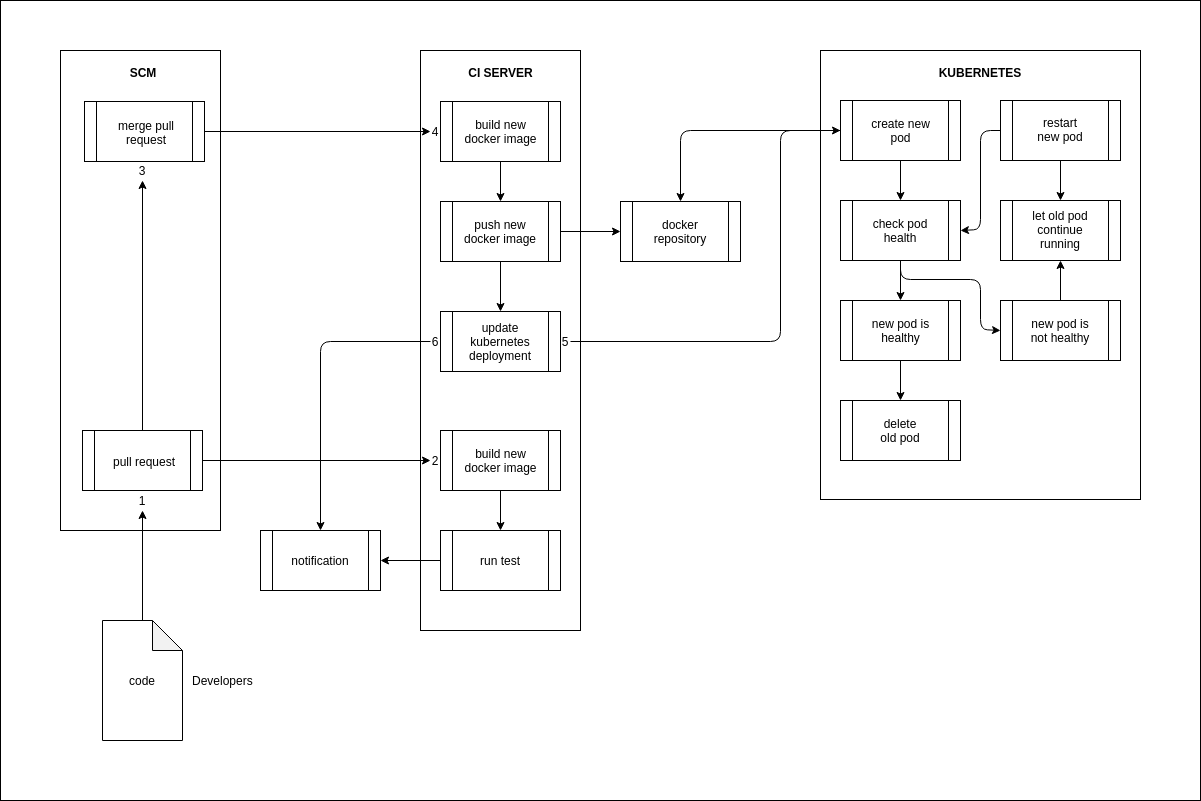

The diagram above was exported from draw.io. Its source (the exported page's mxGraphModel, read from the mxfile embedded in the PNG):
<mxGraphModel dx="1877" dy="991" grid="1" gridSize="10" guides="1" tooltips="1" connect="1" arrows="1" fold="1" page="1" pageScale="1" pageWidth="1000" pageHeight="700" math="0" shadow="0">
  <root>
    <mxCell id="0" />
    <mxCell id="1" parent="0" />
    <mxCell id="t0gmeOmwPBRyF4YvTY4l-83" value="" style="rounded=0;whiteSpace=wrap;html=1;fillColor=none;" vertex="1" parent="1">
      <mxGeometry x="20" y="180" width="1200" height="800" as="geometry" />
    </mxCell>
    <mxCell id="oE_XPsKFUS8r3yeYcz7--8" value="" style="rounded=0;whiteSpace=wrap;html=1;" parent="1" vertex="1">
      <mxGeometry x="80" y="230" width="160" height="480" as="geometry" />
    </mxCell>
    <mxCell id="oE_XPsKFUS8r3yeYcz7--15" value="" style="shape=note;whiteSpace=wrap;html=1;backgroundOutline=1;darkOpacity=0.05;" parent="1" vertex="1">
      <mxGeometry x="122" y="800" width="80" height="120" as="geometry" />
    </mxCell>
    <mxCell id="oE_XPsKFUS8r3yeYcz7--59" value="" style="shape=process;whiteSpace=wrap;html=1;backgroundOutline=1;align=center;" parent="1" vertex="1">
      <mxGeometry x="104" y="281" width="120" height="60" as="geometry" />
    </mxCell>
    <mxCell id="oE_XPsKFUS8r3yeYcz7--60" value="merge pull request" style="text;html=1;strokeColor=none;fillColor=none;align=center;verticalAlign=middle;whiteSpace=wrap;rounded=0;" parent="1" vertex="1">
      <mxGeometry x="131" y="302" width="70" height="20" as="geometry" />
    </mxCell>
    <mxCell id="rRXTX-7a_Twm8hszthFp-5" value="code" style="text;html=1;strokeColor=none;fillColor=none;align=center;verticalAlign=middle;whiteSpace=wrap;rounded=0;" parent="1" vertex="1">
      <mxGeometry x="142" y="850" width="40" height="20" as="geometry" />
    </mxCell>
    <mxCell id="rRXTX-7a_Twm8hszthFp-6" value="Developers" style="text;html=1;strokeColor=none;fillColor=none;align=left;verticalAlign=middle;whiteSpace=wrap;rounded=0;" parent="1" vertex="1">
      <mxGeometry x="210" y="850" width="62" height="20" as="geometry" />
    </mxCell>
    <mxCell id="t0gmeOmwPBRyF4YvTY4l-1" value="SCM" style="text;html=1;strokeColor=none;fillColor=none;align=center;verticalAlign=middle;whiteSpace=wrap;rounded=0;fontStyle=1" vertex="1" parent="1">
      <mxGeometry x="143" y="242" width="40" height="20" as="geometry" />
    </mxCell>
    <mxCell id="t0gmeOmwPBRyF4YvTY4l-3" value="" style="rounded=0;whiteSpace=wrap;html=1;" vertex="1" parent="1">
      <mxGeometry x="440" y="230" width="160" height="580" as="geometry" />
    </mxCell>
    <mxCell id="t0gmeOmwPBRyF4YvTY4l-4" value="" style="shape=process;whiteSpace=wrap;html=1;backgroundOutline=1;align=center;" vertex="1" parent="1">
      <mxGeometry x="460" y="610" width="120" height="60" as="geometry" />
    </mxCell>
    <mxCell id="t0gmeOmwPBRyF4YvTY4l-5" value="build new docker image" style="text;html=1;strokeColor=none;fillColor=none;align=center;verticalAlign=middle;whiteSpace=wrap;rounded=0;" vertex="1" parent="1">
      <mxGeometry x="478.5" y="630" width="83" height="20" as="geometry" />
    </mxCell>
    <mxCell id="t0gmeOmwPBRyF4YvTY4l-6" value="CI SERVER" style="text;html=1;strokeColor=none;fillColor=none;align=center;verticalAlign=middle;whiteSpace=wrap;rounded=0;fontStyle=1" vertex="1" parent="1">
      <mxGeometry x="485.5" y="242" width="69" height="20" as="geometry" />
    </mxCell>
    <mxCell id="t0gmeOmwPBRyF4YvTY4l-7" value="" style="shape=process;whiteSpace=wrap;html=1;backgroundOutline=1;align=center;" vertex="1" parent="1">
      <mxGeometry x="460" y="710" width="120" height="60" as="geometry" />
    </mxCell>
    <mxCell id="t0gmeOmwPBRyF4YvTY4l-8" value="run test" style="text;html=1;strokeColor=none;fillColor=none;align=center;verticalAlign=middle;whiteSpace=wrap;rounded=0;" vertex="1" parent="1">
      <mxGeometry x="494.25" y="730" width="51.5" height="20" as="geometry" />
    </mxCell>
    <mxCell id="t0gmeOmwPBRyF4YvTY4l-9" value="" style="endArrow=classic;html=1;entryX=0.5;entryY=0;entryDx=0;entryDy=0;exitX=0.5;exitY=1;exitDx=0;exitDy=0;" edge="1" parent="1" source="t0gmeOmwPBRyF4YvTY4l-4" target="t0gmeOmwPBRyF4YvTY4l-7">
      <mxGeometry width="50" height="50" relative="1" as="geometry">
        <mxPoint x="350" y="650" as="sourcePoint" />
        <mxPoint x="470" y="650" as="targetPoint" />
      </mxGeometry>
    </mxCell>
    <mxCell id="t0gmeOmwPBRyF4YvTY4l-10" value="" style="shape=process;whiteSpace=wrap;html=1;backgroundOutline=1;align=center;" vertex="1" parent="1">
      <mxGeometry x="280" y="710" width="120" height="60" as="geometry" />
    </mxCell>
    <mxCell id="t0gmeOmwPBRyF4YvTY4l-11" value="notification" style="text;html=1;strokeColor=none;fillColor=none;align=center;verticalAlign=middle;whiteSpace=wrap;rounded=0;" vertex="1" parent="1">
      <mxGeometry x="312.13" y="730" width="55.75" height="20" as="geometry" />
    </mxCell>
    <mxCell id="t0gmeOmwPBRyF4YvTY4l-13" value="" style="shape=process;whiteSpace=wrap;html=1;backgroundOutline=1;align=center;" vertex="1" parent="1">
      <mxGeometry x="460" y="281" width="120" height="60" as="geometry" />
    </mxCell>
    <mxCell id="t0gmeOmwPBRyF4YvTY4l-14" value="build new docker image" style="text;html=1;strokeColor=none;fillColor=none;align=center;verticalAlign=middle;whiteSpace=wrap;rounded=0;" vertex="1" parent="1">
      <mxGeometry x="478.5" y="301" width="83" height="20" as="geometry" />
    </mxCell>
    <mxCell id="t0gmeOmwPBRyF4YvTY4l-15" value="" style="shape=process;whiteSpace=wrap;html=1;backgroundOutline=1;align=center;" vertex="1" parent="1">
      <mxGeometry x="460" y="381" width="120" height="60" as="geometry" />
    </mxCell>
    <mxCell id="t0gmeOmwPBRyF4YvTY4l-16" value="push new docker image" style="text;html=1;strokeColor=none;fillColor=none;align=center;verticalAlign=middle;whiteSpace=wrap;rounded=0;" vertex="1" parent="1">
      <mxGeometry x="480" y="401" width="80" height="20" as="geometry" />
    </mxCell>
    <mxCell id="t0gmeOmwPBRyF4YvTY4l-17" value="" style="endArrow=classic;html=1;entryX=0.5;entryY=0;entryDx=0;entryDy=0;exitX=0.5;exitY=1;exitDx=0;exitDy=0;" edge="1" parent="1" source="t0gmeOmwPBRyF4YvTY4l-13" target="t0gmeOmwPBRyF4YvTY4l-15">
      <mxGeometry width="50" height="50" relative="1" as="geometry">
        <mxPoint x="350" y="321" as="sourcePoint" />
        <mxPoint x="470" y="321" as="targetPoint" />
      </mxGeometry>
    </mxCell>
    <mxCell id="t0gmeOmwPBRyF4YvTY4l-18" value="" style="shape=process;whiteSpace=wrap;html=1;backgroundOutline=1;align=center;" vertex="1" parent="1">
      <mxGeometry x="102" y="610" width="120" height="60" as="geometry" />
    </mxCell>
    <mxCell id="t0gmeOmwPBRyF4YvTY4l-19" value="pull request" style="text;html=1;strokeColor=none;fillColor=none;align=center;verticalAlign=middle;whiteSpace=wrap;rounded=0;" vertex="1" parent="1">
      <mxGeometry x="129" y="631" width="70" height="20" as="geometry" />
    </mxCell>
    <mxCell id="t0gmeOmwPBRyF4YvTY4l-21" value="" style="shape=process;whiteSpace=wrap;html=1;backgroundOutline=1;align=center;" vertex="1" parent="1">
      <mxGeometry x="640" y="381" width="120" height="60" as="geometry" />
    </mxCell>
    <mxCell id="t0gmeOmwPBRyF4YvTY4l-22" value="docker repository" style="text;html=1;strokeColor=none;fillColor=none;align=center;verticalAlign=middle;whiteSpace=wrap;rounded=0;" vertex="1" parent="1">
      <mxGeometry x="672.13" y="401" width="55.75" height="20" as="geometry" />
    </mxCell>
    <mxCell id="t0gmeOmwPBRyF4YvTY4l-23" value="" style="endArrow=classic;html=1;exitX=1;exitY=0.5;exitDx=0;exitDy=0;entryX=0;entryY=0.5;entryDx=0;entryDy=0;" edge="1" parent="1" source="t0gmeOmwPBRyF4YvTY4l-18" target="t0gmeOmwPBRyF4YvTY4l-77">
      <mxGeometry width="50" height="50" relative="1" as="geometry">
        <mxPoint x="460" y="681" as="sourcePoint" />
        <mxPoint x="410" y="640" as="targetPoint" />
      </mxGeometry>
    </mxCell>
    <mxCell id="t0gmeOmwPBRyF4YvTY4l-25" value="" style="shape=process;whiteSpace=wrap;html=1;backgroundOutline=1;align=center;" vertex="1" parent="1">
      <mxGeometry x="460" y="491" width="120" height="60" as="geometry" />
    </mxCell>
    <mxCell id="t0gmeOmwPBRyF4YvTY4l-26" value="update kubernetes deployment" style="text;html=1;strokeColor=none;fillColor=none;align=center;verticalAlign=middle;whiteSpace=wrap;rounded=0;" vertex="1" parent="1">
      <mxGeometry x="480" y="511" width="80" height="20" as="geometry" />
    </mxCell>
    <mxCell id="t0gmeOmwPBRyF4YvTY4l-27" value="" style="endArrow=classic;html=1;entryX=0.5;entryY=0;entryDx=0;entryDy=0;exitX=0.5;exitY=1;exitDx=0;exitDy=0;" edge="1" parent="1" source="t0gmeOmwPBRyF4YvTY4l-15" target="t0gmeOmwPBRyF4YvTY4l-25">
      <mxGeometry width="50" height="50" relative="1" as="geometry">
        <mxPoint x="530" y="351" as="sourcePoint" />
        <mxPoint x="530" y="391" as="targetPoint" />
      </mxGeometry>
    </mxCell>
    <mxCell id="t0gmeOmwPBRyF4YvTY4l-28" value="" style="rounded=0;whiteSpace=wrap;html=1;" vertex="1" parent="1">
      <mxGeometry x="840" y="230" width="320" height="449" as="geometry" />
    </mxCell>
    <mxCell id="t0gmeOmwPBRyF4YvTY4l-29" value="" style="shape=process;whiteSpace=wrap;html=1;backgroundOutline=1;align=center;" vertex="1" parent="1">
      <mxGeometry x="860" y="280" width="120" height="60" as="geometry" />
    </mxCell>
    <mxCell id="t0gmeOmwPBRyF4YvTY4l-30" value="create new pod" style="text;html=1;strokeColor=none;fillColor=none;align=center;verticalAlign=middle;whiteSpace=wrap;rounded=0;" vertex="1" parent="1">
      <mxGeometry x="878.5" y="300" width="83" height="20" as="geometry" />
    </mxCell>
    <mxCell id="t0gmeOmwPBRyF4YvTY4l-31" value="KUBERNETES" style="text;html=1;strokeColor=none;fillColor=none;align=center;verticalAlign=middle;whiteSpace=wrap;rounded=0;fontStyle=1" vertex="1" parent="1">
      <mxGeometry x="955" y="242" width="90" height="20" as="geometry" />
    </mxCell>
    <mxCell id="t0gmeOmwPBRyF4YvTY4l-32" value="" style="shape=process;whiteSpace=wrap;html=1;backgroundOutline=1;align=center;" vertex="1" parent="1">
      <mxGeometry x="860" y="380" width="120" height="60" as="geometry" />
    </mxCell>
    <mxCell id="t0gmeOmwPBRyF4YvTY4l-33" value="check pod health" style="text;html=1;strokeColor=none;fillColor=none;align=center;verticalAlign=middle;whiteSpace=wrap;rounded=0;" vertex="1" parent="1">
      <mxGeometry x="890" y="400" width="60" height="20" as="geometry" />
    </mxCell>
    <mxCell id="t0gmeOmwPBRyF4YvTY4l-34" value="" style="endArrow=classic;html=1;entryX=0.5;entryY=0;entryDx=0;entryDy=0;exitX=0.5;exitY=1;exitDx=0;exitDy=0;" edge="1" parent="1" source="t0gmeOmwPBRyF4YvTY4l-29" target="t0gmeOmwPBRyF4YvTY4l-32">
      <mxGeometry width="50" height="50" relative="1" as="geometry">
        <mxPoint x="750" y="320" as="sourcePoint" />
        <mxPoint x="870" y="320" as="targetPoint" />
      </mxGeometry>
    </mxCell>
    <mxCell id="t0gmeOmwPBRyF4YvTY4l-35" value="" style="shape=process;whiteSpace=wrap;html=1;backgroundOutline=1;align=center;" vertex="1" parent="1">
      <mxGeometry x="860" y="480" width="120" height="60" as="geometry" />
    </mxCell>
    <mxCell id="t0gmeOmwPBRyF4YvTY4l-36" value="new pod is healthy" style="text;html=1;strokeColor=none;fillColor=none;align=center;verticalAlign=middle;whiteSpace=wrap;rounded=0;" vertex="1" parent="1">
      <mxGeometry x="878.5" y="500" width="83" height="20" as="geometry" />
    </mxCell>
    <mxCell id="t0gmeOmwPBRyF4YvTY4l-37" value="" style="shape=process;whiteSpace=wrap;html=1;backgroundOutline=1;align=center;" vertex="1" parent="1">
      <mxGeometry x="860" y="580" width="120" height="60" as="geometry" />
    </mxCell>
    <mxCell id="t0gmeOmwPBRyF4YvTY4l-38" value="delete old pod" style="text;html=1;strokeColor=none;fillColor=none;align=center;verticalAlign=middle;whiteSpace=wrap;rounded=0;" vertex="1" parent="1">
      <mxGeometry x="895" y="600" width="50" height="20" as="geometry" />
    </mxCell>
    <mxCell id="t0gmeOmwPBRyF4YvTY4l-39" value="" style="endArrow=classic;html=1;entryX=0.5;entryY=0;entryDx=0;entryDy=0;exitX=0.5;exitY=1;exitDx=0;exitDy=0;" edge="1" parent="1" source="t0gmeOmwPBRyF4YvTY4l-35" target="t0gmeOmwPBRyF4YvTY4l-37">
      <mxGeometry width="50" height="50" relative="1" as="geometry">
        <mxPoint x="750" y="520" as="sourcePoint" />
        <mxPoint x="870" y="520" as="targetPoint" />
      </mxGeometry>
    </mxCell>
    <mxCell id="t0gmeOmwPBRyF4YvTY4l-43" value="" style="shape=process;whiteSpace=wrap;html=1;backgroundOutline=1;align=center;" vertex="1" parent="1">
      <mxGeometry x="1020" y="280" width="120" height="60" as="geometry" />
    </mxCell>
    <mxCell id="t0gmeOmwPBRyF4YvTY4l-44" value="restart new pod" style="text;html=1;strokeColor=none;fillColor=none;align=center;verticalAlign=middle;whiteSpace=wrap;rounded=0;" vertex="1" parent="1">
      <mxGeometry x="1054.25" y="299" width="51.5" height="20" as="geometry" />
    </mxCell>
    <mxCell id="t0gmeOmwPBRyF4YvTY4l-45" value="" style="shape=process;whiteSpace=wrap;html=1;backgroundOutline=1;align=center;" vertex="1" parent="1">
      <mxGeometry x="1020" y="380" width="120" height="60" as="geometry" />
    </mxCell>
    <mxCell id="t0gmeOmwPBRyF4YvTY4l-46" value="let old pod continue running" style="text;html=1;strokeColor=none;fillColor=none;align=center;verticalAlign=middle;whiteSpace=wrap;rounded=0;" vertex="1" parent="1">
      <mxGeometry x="1050" y="399" width="60" height="20" as="geometry" />
    </mxCell>
    <mxCell id="t0gmeOmwPBRyF4YvTY4l-47" value="" style="endArrow=classic;html=1;entryX=0.5;entryY=0;entryDx=0;entryDy=0;exitX=0.5;exitY=1;exitDx=0;exitDy=0;" edge="1" parent="1" source="t0gmeOmwPBRyF4YvTY4l-43" target="t0gmeOmwPBRyF4YvTY4l-45">
      <mxGeometry width="50" height="50" relative="1" as="geometry">
        <mxPoint x="910" y="320" as="sourcePoint" />
        <mxPoint x="1030" y="320" as="targetPoint" />
      </mxGeometry>
    </mxCell>
    <mxCell id="t0gmeOmwPBRyF4YvTY4l-48" value="" style="shape=process;whiteSpace=wrap;html=1;backgroundOutline=1;align=center;" vertex="1" parent="1">
      <mxGeometry x="1020" y="480" width="120" height="60" as="geometry" />
    </mxCell>
    <mxCell id="t0gmeOmwPBRyF4YvTY4l-49" value="new pod is not healthy" style="text;html=1;strokeColor=none;fillColor=none;align=center;verticalAlign=middle;whiteSpace=wrap;rounded=0;" vertex="1" parent="1">
      <mxGeometry x="1044.25" y="500" width="71.5" height="20" as="geometry" />
    </mxCell>
    <mxCell id="t0gmeOmwPBRyF4YvTY4l-52" value="" style="endArrow=classic;html=1;entryX=0.5;entryY=1;entryDx=0;entryDy=0;exitX=0.5;exitY=0;exitDx=0;exitDy=0;" edge="1" parent="1" source="t0gmeOmwPBRyF4YvTY4l-48" target="t0gmeOmwPBRyF4YvTY4l-45">
      <mxGeometry width="50" height="50" relative="1" as="geometry">
        <mxPoint x="910" y="520" as="sourcePoint" />
        <mxPoint x="1030" y="520" as="targetPoint" />
      </mxGeometry>
    </mxCell>
    <mxCell id="t0gmeOmwPBRyF4YvTY4l-63" value="" style="endArrow=classic;html=1;entryX=0.5;entryY=0;entryDx=0;entryDy=0;exitX=0.5;exitY=1;exitDx=0;exitDy=0;" edge="1" parent="1" source="t0gmeOmwPBRyF4YvTY4l-32" target="t0gmeOmwPBRyF4YvTY4l-35">
      <mxGeometry width="50" height="50" relative="1" as="geometry">
        <mxPoint x="930" y="350" as="sourcePoint" />
        <mxPoint x="930" y="390" as="targetPoint" />
      </mxGeometry>
    </mxCell>
    <mxCell id="t0gmeOmwPBRyF4YvTY4l-64" value="" style="endArrow=classic;html=1;entryX=1;entryY=0.5;entryDx=0;entryDy=0;exitX=0;exitY=0.5;exitDx=0;exitDy=0;" edge="1" parent="1" source="t0gmeOmwPBRyF4YvTY4l-43" target="t0gmeOmwPBRyF4YvTY4l-32">
      <mxGeometry width="50" height="50" relative="1" as="geometry">
        <mxPoint x="1090" y="350" as="sourcePoint" />
        <mxPoint x="1090" y="390" as="targetPoint" />
        <Array as="points">
          <mxPoint x="1000" y="310" />
          <mxPoint x="1000" y="409" />
        </Array>
      </mxGeometry>
    </mxCell>
    <mxCell id="t0gmeOmwPBRyF4YvTY4l-65" value="" style="endArrow=classic;html=1;entryX=0;entryY=0.5;entryDx=0;entryDy=0;exitX=0.5;exitY=1;exitDx=0;exitDy=0;" edge="1" parent="1" source="t0gmeOmwPBRyF4YvTY4l-32" target="t0gmeOmwPBRyF4YvTY4l-48">
      <mxGeometry width="50" height="50" relative="1" as="geometry">
        <mxPoint x="930" y="450" as="sourcePoint" />
        <mxPoint x="930" y="490" as="targetPoint" />
        <Array as="points">
          <mxPoint x="920" y="459" />
          <mxPoint x="1000" y="459" />
          <mxPoint x="1000" y="509" />
        </Array>
      </mxGeometry>
    </mxCell>
    <mxCell id="t0gmeOmwPBRyF4YvTY4l-66" value="" style="endArrow=classic;html=1;exitX=0.5;exitY=0;exitDx=0;exitDy=0;exitPerimeter=0;entryX=0.5;entryY=1;entryDx=0;entryDy=0;" edge="1" parent="1" source="oE_XPsKFUS8r3yeYcz7--15" target="t0gmeOmwPBRyF4YvTY4l-75">
      <mxGeometry width="50" height="50" relative="1" as="geometry">
        <mxPoint x="80" y="990" as="sourcePoint" />
        <mxPoint x="162" y="740" as="targetPoint" />
      </mxGeometry>
    </mxCell>
    <mxCell id="t0gmeOmwPBRyF4YvTY4l-67" value="" style="endArrow=classic;html=1;exitX=0.5;exitY=0;exitDx=0;exitDy=0;entryX=0.5;entryY=1;entryDx=0;entryDy=0;" edge="1" parent="1" source="t0gmeOmwPBRyF4YvTY4l-18" target="t0gmeOmwPBRyF4YvTY4l-78">
      <mxGeometry width="50" height="50" relative="1" as="geometry">
        <mxPoint x="172" y="810" as="sourcePoint" />
        <mxPoint x="164" y="400" as="targetPoint" />
      </mxGeometry>
    </mxCell>
    <mxCell id="t0gmeOmwPBRyF4YvTY4l-68" value="" style="endArrow=classic;html=1;entryX=1;entryY=0.5;entryDx=0;entryDy=0;exitX=0;exitY=0.5;exitDx=0;exitDy=0;" edge="1" parent="1" source="t0gmeOmwPBRyF4YvTY4l-7" target="t0gmeOmwPBRyF4YvTY4l-10">
      <mxGeometry width="50" height="50" relative="1" as="geometry">
        <mxPoint x="232" y="650" as="sourcePoint" />
        <mxPoint x="470" y="650" as="targetPoint" />
      </mxGeometry>
    </mxCell>
    <mxCell id="t0gmeOmwPBRyF4YvTY4l-70" value="" style="endArrow=classic;html=1;exitX=1;exitY=0.5;exitDx=0;exitDy=0;entryX=0;entryY=0.5;entryDx=0;entryDy=0;" edge="1" parent="1" source="oE_XPsKFUS8r3yeYcz7--59" target="t0gmeOmwPBRyF4YvTY4l-80">
      <mxGeometry width="50" height="50" relative="1" as="geometry">
        <mxPoint x="232" y="650" as="sourcePoint" />
        <mxPoint x="370" y="311" as="targetPoint" />
      </mxGeometry>
    </mxCell>
    <mxCell id="t0gmeOmwPBRyF4YvTY4l-71" value="" style="endArrow=classic;html=1;entryX=0;entryY=0.5;entryDx=0;entryDy=0;exitX=1;exitY=0.5;exitDx=0;exitDy=0;" edge="1" parent="1" source="t0gmeOmwPBRyF4YvTY4l-15" target="t0gmeOmwPBRyF4YvTY4l-21">
      <mxGeometry width="50" height="50" relative="1" as="geometry">
        <mxPoint x="530" y="451" as="sourcePoint" />
        <mxPoint x="530" y="501" as="targetPoint" />
      </mxGeometry>
    </mxCell>
    <mxCell id="t0gmeOmwPBRyF4YvTY4l-72" value="" style="endArrow=classic;html=1;entryX=0.5;entryY=0;entryDx=0;entryDy=0;exitX=0;exitY=0.5;exitDx=0;exitDy=0;" edge="1" parent="1" source="t0gmeOmwPBRyF4YvTY4l-29" target="t0gmeOmwPBRyF4YvTY4l-21">
      <mxGeometry width="50" height="50" relative="1" as="geometry">
        <mxPoint x="590" y="421" as="sourcePoint" />
        <mxPoint x="650" y="421" as="targetPoint" />
        <Array as="points">
          <mxPoint x="700" y="310" />
        </Array>
      </mxGeometry>
    </mxCell>
    <mxCell id="t0gmeOmwPBRyF4YvTY4l-73" value="" style="endArrow=classic;html=1;entryX=0;entryY=0.5;entryDx=0;entryDy=0;exitX=1;exitY=0.5;exitDx=0;exitDy=0;" edge="1" parent="1" source="t0gmeOmwPBRyF4YvTY4l-81" target="t0gmeOmwPBRyF4YvTY4l-29">
      <mxGeometry width="50" height="50" relative="1" as="geometry">
        <mxPoint x="640" y="521" as="sourcePoint" />
        <mxPoint x="530" y="501" as="targetPoint" />
        <Array as="points">
          <mxPoint x="800" y="521" />
          <mxPoint x="800" y="310" />
        </Array>
      </mxGeometry>
    </mxCell>
    <mxCell id="t0gmeOmwPBRyF4YvTY4l-74" value="" style="endArrow=classic;html=1;entryX=0.5;entryY=0;entryDx=0;entryDy=0;exitX=0;exitY=0.5;exitDx=0;exitDy=0;" edge="1" parent="1" source="t0gmeOmwPBRyF4YvTY4l-82" target="t0gmeOmwPBRyF4YvTY4l-10">
      <mxGeometry width="50" height="50" relative="1" as="geometry">
        <mxPoint x="420" y="521" as="sourcePoint" />
        <mxPoint x="470" y="650" as="targetPoint" />
        <Array as="points">
          <mxPoint x="340" y="521" />
        </Array>
      </mxGeometry>
    </mxCell>
    <mxCell id="t0gmeOmwPBRyF4YvTY4l-75" value="1" style="text;html=1;strokeColor=none;fillColor=none;align=center;verticalAlign=middle;whiteSpace=wrap;rounded=0;" vertex="1" parent="1">
      <mxGeometry x="157" y="670" width="10" height="20" as="geometry" />
    </mxCell>
    <mxCell id="t0gmeOmwPBRyF4YvTY4l-77" value="2" style="text;html=1;strokeColor=none;fillColor=none;align=center;verticalAlign=middle;whiteSpace=wrap;rounded=0;" vertex="1" parent="1">
      <mxGeometry x="450" y="630" width="10" height="20" as="geometry" />
    </mxCell>
    <mxCell id="t0gmeOmwPBRyF4YvTY4l-78" value="3" style="text;html=1;strokeColor=none;fillColor=none;align=center;verticalAlign=middle;whiteSpace=wrap;rounded=0;" vertex="1" parent="1">
      <mxGeometry x="157" y="340" width="10" height="20" as="geometry" />
    </mxCell>
    <mxCell id="t0gmeOmwPBRyF4YvTY4l-80" value="4" style="text;html=1;strokeColor=none;fillColor=none;align=center;verticalAlign=middle;whiteSpace=wrap;rounded=0;" vertex="1" parent="1">
      <mxGeometry x="450" y="301" width="10" height="20" as="geometry" />
    </mxCell>
    <mxCell id="t0gmeOmwPBRyF4YvTY4l-81" value="5" style="text;html=1;strokeColor=none;fillColor=none;align=center;verticalAlign=middle;whiteSpace=wrap;rounded=0;" vertex="1" parent="1">
      <mxGeometry x="580" y="511" width="10" height="20" as="geometry" />
    </mxCell>
    <mxCell id="t0gmeOmwPBRyF4YvTY4l-82" value="6" style="text;html=1;strokeColor=none;fillColor=none;align=center;verticalAlign=middle;whiteSpace=wrap;rounded=0;" vertex="1" parent="1">
      <mxGeometry x="450" y="511" width="10" height="20" as="geometry" />
    </mxCell>
  </root>
</mxGraphModel>